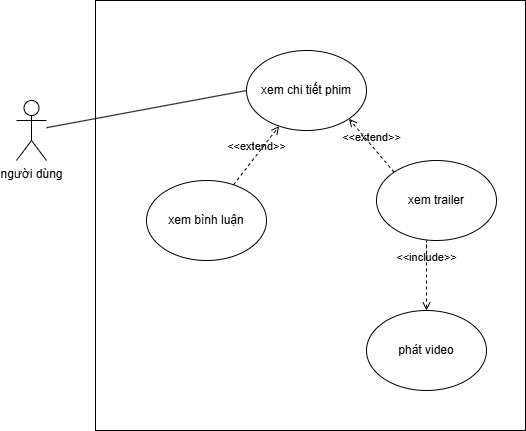

The diagram above was exported from draw.io. Its source (the exported page's mxGraphModel, read from the mxfile embedded in the PNG):
<mxGraphModel dx="1477" dy="814" grid="1" gridSize="10" guides="1" tooltips="1" connect="1" arrows="1" fold="1" page="1" pageScale="1" pageWidth="827" pageHeight="1169" math="0" shadow="0">
  <root>
    <mxCell id="0" />
    <mxCell id="1" parent="0" />
    <mxCell id="SHmN2UaBXfMobKl9YydG-1" value="" style="whiteSpace=wrap;html=1;aspect=fixed;" vertex="1" parent="1">
      <mxGeometry x="199" y="220" width="430" height="430" as="geometry" />
    </mxCell>
    <mxCell id="SHmN2UaBXfMobKl9YydG-2" value="người dùng" style="shape=umlActor;verticalLabelPosition=bottom;verticalAlign=top;html=1;outlineConnect=0;" vertex="1" parent="1">
      <mxGeometry x="120" y="320" width="30" height="60" as="geometry" />
    </mxCell>
    <mxCell id="SHmN2UaBXfMobKl9YydG-3" value="xem chi tiết phim" style="ellipse;whiteSpace=wrap;html=1;" vertex="1" parent="1">
      <mxGeometry x="350" y="270" width="120" height="80" as="geometry" />
    </mxCell>
    <mxCell id="SHmN2UaBXfMobKl9YydG-5" value="xem trailer" style="ellipse;whiteSpace=wrap;html=1;" vertex="1" parent="1">
      <mxGeometry x="480" y="380" width="120" height="80" as="geometry" />
    </mxCell>
    <mxCell id="SHmN2UaBXfMobKl9YydG-6" value="phát video" style="ellipse;whiteSpace=wrap;html=1;" vertex="1" parent="1">
      <mxGeometry x="470" y="530" width="120" height="80" as="geometry" />
    </mxCell>
    <mxCell id="SHmN2UaBXfMobKl9YydG-7" value="" style="endArrow=none;html=1;rounded=0;entryX=0;entryY=0.5;entryDx=0;entryDy=0;" edge="1" parent="1" source="SHmN2UaBXfMobKl9YydG-2" target="SHmN2UaBXfMobKl9YydG-3">
      <mxGeometry width="50" height="50" relative="1" as="geometry">
        <mxPoint x="340" y="450" as="sourcePoint" />
        <mxPoint x="390" y="400" as="targetPoint" />
      </mxGeometry>
    </mxCell>
    <mxCell id="SHmN2UaBXfMobKl9YydG-8" value="&amp;lt;&amp;lt;extend&amp;gt;&amp;gt;" style="html=1;verticalAlign=bottom;labelBackgroundColor=none;endArrow=open;endFill=0;dashed=1;rounded=0;" edge="1" parent="1" source="SHmN2UaBXfMobKl9YydG-4" target="SHmN2UaBXfMobKl9YydG-3">
      <mxGeometry width="160" relative="1" as="geometry">
        <mxPoint x="290" y="430" as="sourcePoint" />
        <mxPoint x="450" y="430" as="targetPoint" />
      </mxGeometry>
    </mxCell>
    <mxCell id="SHmN2UaBXfMobKl9YydG-9" value="&amp;lt;&amp;lt;extend&amp;gt;&amp;gt;" style="html=1;verticalAlign=bottom;labelBackgroundColor=none;endArrow=open;endFill=0;dashed=1;rounded=0;exitX=0;exitY=0;exitDx=0;exitDy=0;entryX=1;entryY=1;entryDx=0;entryDy=0;" edge="1" parent="1" source="SHmN2UaBXfMobKl9YydG-5" target="SHmN2UaBXfMobKl9YydG-3">
      <mxGeometry width="160" relative="1" as="geometry">
        <mxPoint x="290" y="430" as="sourcePoint" />
        <mxPoint x="450" y="430" as="targetPoint" />
      </mxGeometry>
    </mxCell>
    <mxCell id="SHmN2UaBXfMobKl9YydG-10" value="" style="html=1;verticalAlign=bottom;labelBackgroundColor=none;endArrow=open;endFill=0;dashed=1;rounded=0;" edge="1" parent="1" target="SHmN2UaBXfMobKl9YydG-4">
      <mxGeometry width="160" relative="1" as="geometry">
        <mxPoint x="290" y="430" as="sourcePoint" />
        <mxPoint x="377" y="343" as="targetPoint" />
      </mxGeometry>
    </mxCell>
    <mxCell id="SHmN2UaBXfMobKl9YydG-4" value="xem bình luận" style="ellipse;whiteSpace=wrap;html=1;" vertex="1" parent="1">
      <mxGeometry x="250" y="400" width="120" height="80" as="geometry" />
    </mxCell>
    <mxCell id="SHmN2UaBXfMobKl9YydG-11" value="&amp;lt;&amp;lt;include&amp;gt;&amp;gt;" style="html=1;verticalAlign=bottom;labelBackgroundColor=none;endArrow=open;endFill=0;dashed=1;rounded=0;entryX=0.5;entryY=0;entryDx=0;entryDy=0;" edge="1" parent="1" target="SHmN2UaBXfMobKl9YydG-6">
      <mxGeometry width="160" relative="1" as="geometry">
        <mxPoint x="530" y="480" as="sourcePoint" />
        <mxPoint x="530" y="480" as="targetPoint" />
        <Array as="points">
          <mxPoint x="530" y="460" />
        </Array>
      </mxGeometry>
    </mxCell>
  </root>
</mxGraphModel>